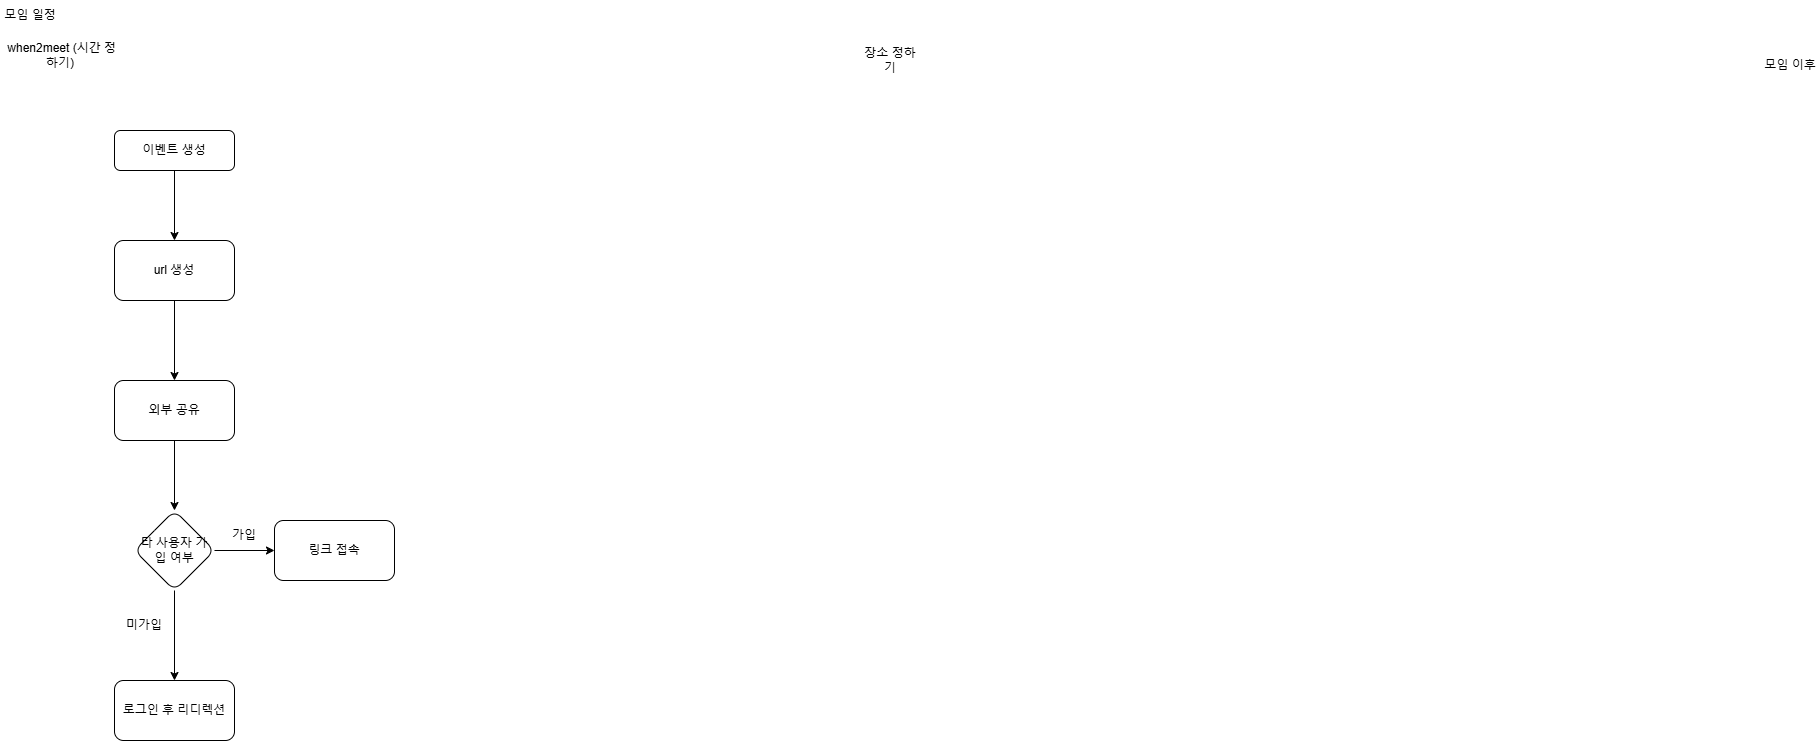

The diagram above was exported from draw.io. Its source (the exported page's mxGraphModel, read from the mxfile embedded in the PNG):
<mxGraphModel dx="954" dy="592" grid="1" gridSize="10" guides="1" tooltips="1" connect="1" arrows="1" fold="1" page="1" pageScale="1" pageWidth="827" pageHeight="1169" math="0" shadow="0">
  <root>
    <mxCell id="WIyWlLk6GJQsqaUBKTNV-0" />
    <mxCell id="WIyWlLk6GJQsqaUBKTNV-1" parent="WIyWlLk6GJQsqaUBKTNV-0" />
    <mxCell id="wVxp2KA8kmC3VNz2tnVM-8" value="" style="edgeStyle=orthogonalEdgeStyle;rounded=0;orthogonalLoop=1;jettySize=auto;html=1;" parent="WIyWlLk6GJQsqaUBKTNV-1" source="WIyWlLk6GJQsqaUBKTNV-3" target="wVxp2KA8kmC3VNz2tnVM-7" edge="1">
      <mxGeometry relative="1" as="geometry" />
    </mxCell>
    <mxCell id="WIyWlLk6GJQsqaUBKTNV-3" value="이벤트 생성" style="rounded=1;whiteSpace=wrap;html=1;fontSize=12;glass=0;strokeWidth=1;shadow=0;" parent="WIyWlLk6GJQsqaUBKTNV-1" vertex="1">
      <mxGeometry x="134" y="170" width="120" height="40" as="geometry" />
    </mxCell>
    <mxCell id="wVxp2KA8kmC3VNz2tnVM-0" value="모임 일정" style="text;html=1;align=center;verticalAlign=middle;whiteSpace=wrap;rounded=0;" parent="WIyWlLk6GJQsqaUBKTNV-1" vertex="1">
      <mxGeometry x="20" y="40" width="60" height="30" as="geometry" />
    </mxCell>
    <mxCell id="wVxp2KA8kmC3VNz2tnVM-1" value="&amp;nbsp;when2meet (시간 정하기)" style="text;html=1;align=center;verticalAlign=middle;whiteSpace=wrap;rounded=0;" parent="WIyWlLk6GJQsqaUBKTNV-1" vertex="1">
      <mxGeometry x="20" y="80" width="120" height="30" as="geometry" />
    </mxCell>
    <mxCell id="wVxp2KA8kmC3VNz2tnVM-2" value="장소 정하기" style="text;html=1;align=center;verticalAlign=middle;whiteSpace=wrap;rounded=0;" parent="WIyWlLk6GJQsqaUBKTNV-1" vertex="1">
      <mxGeometry x="880" y="85" width="60" height="30" as="geometry" />
    </mxCell>
    <mxCell id="wVxp2KA8kmC3VNz2tnVM-3" value="모임 이후" style="text;html=1;align=center;verticalAlign=middle;whiteSpace=wrap;rounded=0;" parent="WIyWlLk6GJQsqaUBKTNV-1" vertex="1">
      <mxGeometry x="1780" y="90" width="60" height="30" as="geometry" />
    </mxCell>
    <mxCell id="wVxp2KA8kmC3VNz2tnVM-10" value="" style="edgeStyle=orthogonalEdgeStyle;rounded=0;orthogonalLoop=1;jettySize=auto;html=1;" parent="WIyWlLk6GJQsqaUBKTNV-1" source="wVxp2KA8kmC3VNz2tnVM-7" target="wVxp2KA8kmC3VNz2tnVM-9" edge="1">
      <mxGeometry relative="1" as="geometry" />
    </mxCell>
    <mxCell id="wVxp2KA8kmC3VNz2tnVM-7" value="url 생성" style="whiteSpace=wrap;html=1;rounded=1;glass=0;strokeWidth=1;shadow=0;" parent="WIyWlLk6GJQsqaUBKTNV-1" vertex="1">
      <mxGeometry x="134" y="280" width="120" height="60" as="geometry" />
    </mxCell>
    <mxCell id="wVxp2KA8kmC3VNz2tnVM-14" value="" style="edgeStyle=orthogonalEdgeStyle;rounded=0;orthogonalLoop=1;jettySize=auto;html=1;" parent="WIyWlLk6GJQsqaUBKTNV-1" source="wVxp2KA8kmC3VNz2tnVM-9" target="wVxp2KA8kmC3VNz2tnVM-13" edge="1">
      <mxGeometry relative="1" as="geometry" />
    </mxCell>
    <mxCell id="wVxp2KA8kmC3VNz2tnVM-9" value="외부 공유" style="whiteSpace=wrap;html=1;rounded=1;glass=0;strokeWidth=1;shadow=0;" parent="WIyWlLk6GJQsqaUBKTNV-1" vertex="1">
      <mxGeometry x="134" y="420" width="120" height="60" as="geometry" />
    </mxCell>
    <mxCell id="wVxp2KA8kmC3VNz2tnVM-16" value="" style="edgeStyle=orthogonalEdgeStyle;rounded=0;orthogonalLoop=1;jettySize=auto;html=1;" parent="WIyWlLk6GJQsqaUBKTNV-1" source="wVxp2KA8kmC3VNz2tnVM-13" target="wVxp2KA8kmC3VNz2tnVM-15" edge="1">
      <mxGeometry relative="1" as="geometry" />
    </mxCell>
    <mxCell id="wVxp2KA8kmC3VNz2tnVM-18" value="" style="edgeStyle=orthogonalEdgeStyle;rounded=0;orthogonalLoop=1;jettySize=auto;html=1;" parent="WIyWlLk6GJQsqaUBKTNV-1" source="wVxp2KA8kmC3VNz2tnVM-13" target="wVxp2KA8kmC3VNz2tnVM-17" edge="1">
      <mxGeometry relative="1" as="geometry" />
    </mxCell>
    <mxCell id="wVxp2KA8kmC3VNz2tnVM-13" value="타 사용자 가입 여부" style="rhombus;whiteSpace=wrap;html=1;rounded=1;glass=0;strokeWidth=1;shadow=0;" parent="WIyWlLk6GJQsqaUBKTNV-1" vertex="1">
      <mxGeometry x="154" y="550" width="80" height="80" as="geometry" />
    </mxCell>
    <mxCell id="wVxp2KA8kmC3VNz2tnVM-15" value="로그인 후 리디렉션" style="whiteSpace=wrap;html=1;rounded=1;glass=0;strokeWidth=1;shadow=0;" parent="WIyWlLk6GJQsqaUBKTNV-1" vertex="1">
      <mxGeometry x="134" y="720" width="120" height="60" as="geometry" />
    </mxCell>
    <mxCell id="wVxp2KA8kmC3VNz2tnVM-17" value="링크 접속" style="whiteSpace=wrap;html=1;rounded=1;glass=0;strokeWidth=1;shadow=0;" parent="WIyWlLk6GJQsqaUBKTNV-1" vertex="1">
      <mxGeometry x="294" y="560" width="120" height="60" as="geometry" />
    </mxCell>
    <mxCell id="wVxp2KA8kmC3VNz2tnVM-19" value="미가입" style="text;html=1;align=center;verticalAlign=middle;whiteSpace=wrap;rounded=0;" parent="WIyWlLk6GJQsqaUBKTNV-1" vertex="1">
      <mxGeometry x="134" y="650" width="60" height="30" as="geometry" />
    </mxCell>
    <mxCell id="wVxp2KA8kmC3VNz2tnVM-22" value="가입" style="text;html=1;align=center;verticalAlign=middle;whiteSpace=wrap;rounded=0;" parent="WIyWlLk6GJQsqaUBKTNV-1" vertex="1">
      <mxGeometry x="234" y="560" width="60" height="30" as="geometry" />
    </mxCell>
  </root>
</mxGraphModel>